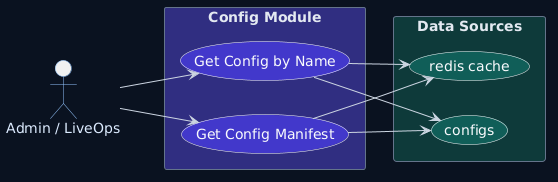

The diagram above was rendered by PlantUML. Its source (embedded in the PNG):
@startuml
left to right direction

skinparam backgroundColor #0b1220
skinparam shadowing false
skinparam defaultFontName DejaVu Sans
skinparam defaultFontColor #e5e7eb
skinparam ArrowColor #cbd5e1
skinparam packageStyle rectangle
skinparam rectangle {
  BorderColor #64748b
  FontColor #e2e8f0
}
skinparam actor {
  BorderColor #93c5fd
  FontColor #dbeafe
}
skinparam usecase {
  BorderColor #f8fafc
  FontColor #f8fafc
  BackgroundColor #1f2937
}

actor "Admin / LiveOps" as admin
rectangle "Config Module" #312e81 {
  usecase "Get Config Manifest" as UC_Manifest #4338ca
  usecase "Get Config by Name" as UC_GetCfg #4338ca
}
rectangle "Data Sources" #0f3b3b {
  usecase "configs" as DB_CFG #115e59
  usecase "redis cache" as DB_Redis #115e59
}
admin --> UC_Manifest
admin --> UC_GetCfg
UC_Manifest --> DB_CFG
UC_Manifest --> DB_Redis
UC_GetCfg --> DB_CFG
UC_GetCfg --> DB_Redis
@enduml